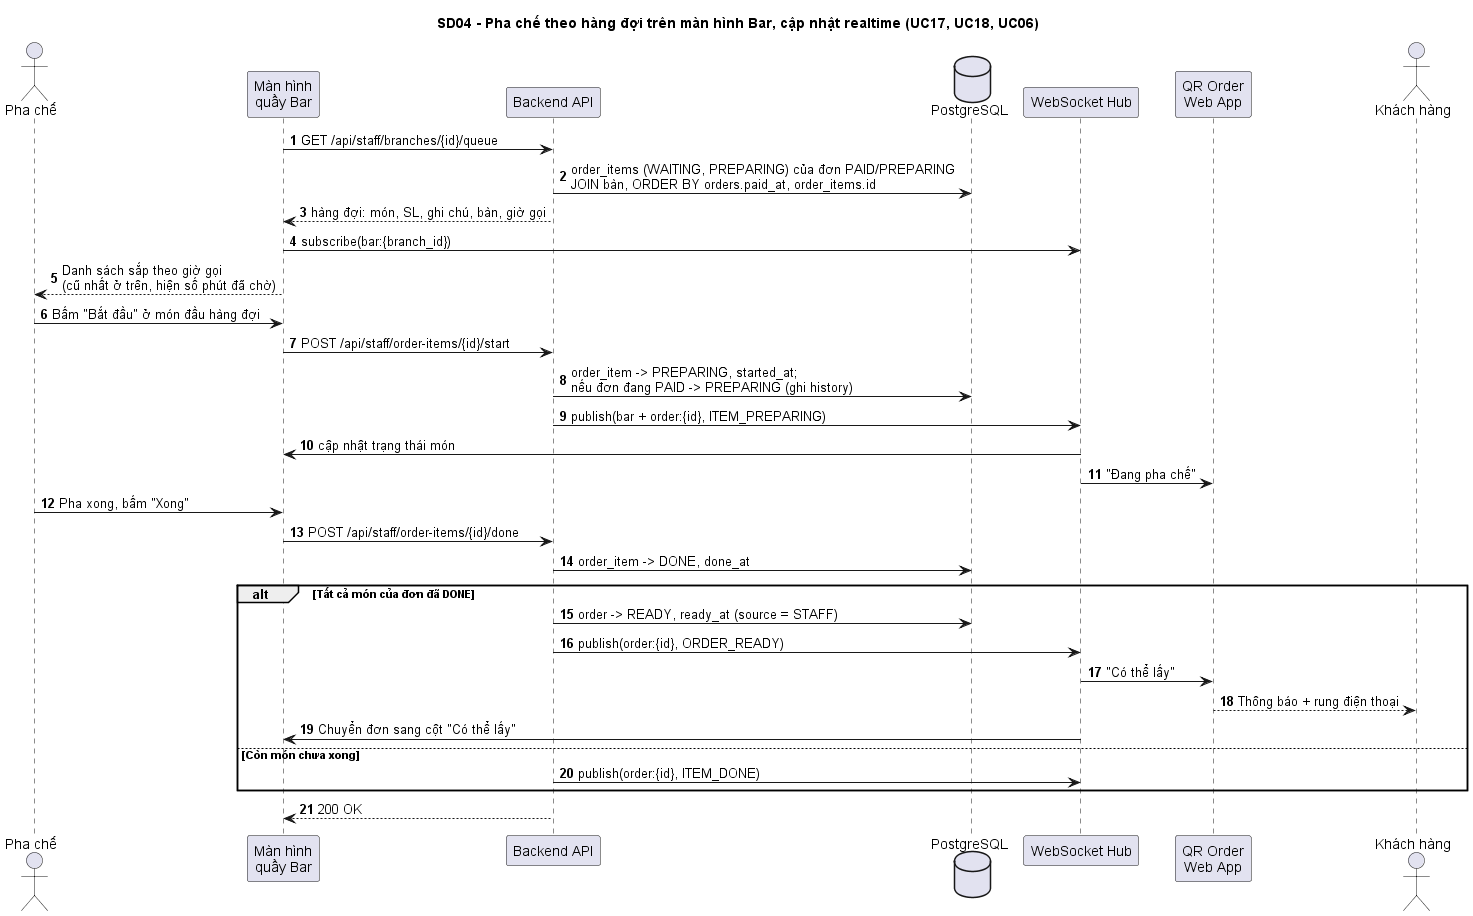

The diagram above was rendered by PlantUML. Its source (embedded in the PNG):
@startuml III_sd04_pha_che_man_hinh_bar
skinparam defaultFontName Arial
autonumber
title SD04 - Pha chế theo hàng đợi trên màn hình Bar, cập nhật realtime (UC17, UC18, UC06)

actor "Pha chế" as PC
participant "Màn hình\nquầy Bar" as BAR
participant "Backend API" as BE
database "PostgreSQL" as DB
participant "WebSocket Hub" as WS
participant "QR Order\nWeb App" as FE
actor "Khách hàng" as KH

BAR -> BE : GET /api/staff/branches/{id}/queue
BE -> DB : order_items (WAITING, PREPARING) của đơn PAID/PREPARING\nJOIN bàn, ORDER BY orders.paid_at, order_items.id
BE --> BAR : hàng đợi: món, SL, ghi chú, bàn, giờ gọi
BAR -> WS : subscribe(bar:{branch_id})
BAR --> PC : Danh sách sắp theo giờ gọi\n(cũ nhất ở trên, hiện số phút đã chờ)

PC -> BAR : Bấm "Bắt đầu" ở món đầu hàng đợi
BAR -> BE : POST /api/staff/order-items/{id}/start
BE -> DB : order_item -> PREPARING, started_at;\nnếu đơn đang PAID -> PREPARING (ghi history)
BE -> WS : publish(bar + order:{id}, ITEM_PREPARING)
WS -> BAR : cập nhật trạng thái món
WS -> FE : "Đang pha chế"

PC -> BAR : Pha xong, bấm "Xong"
BAR -> BE : POST /api/staff/order-items/{id}/done
BE -> DB : order_item -> DONE, done_at
alt Tất cả món của đơn đã DONE
  BE -> DB : order -> READY, ready_at (source = STAFF)
  BE -> WS : publish(order:{id}, ORDER_READY)
  WS -> FE : "Có thể lấy"
  FE --> KH : Thông báo + rung điện thoại
  WS -> BAR : Chuyển đơn sang cột "Có thể lấy"
else Còn món chưa xong
  BE -> WS : publish(order:{id}, ITEM_DONE)
end
BE --> BAR : 200 OK
@enduml